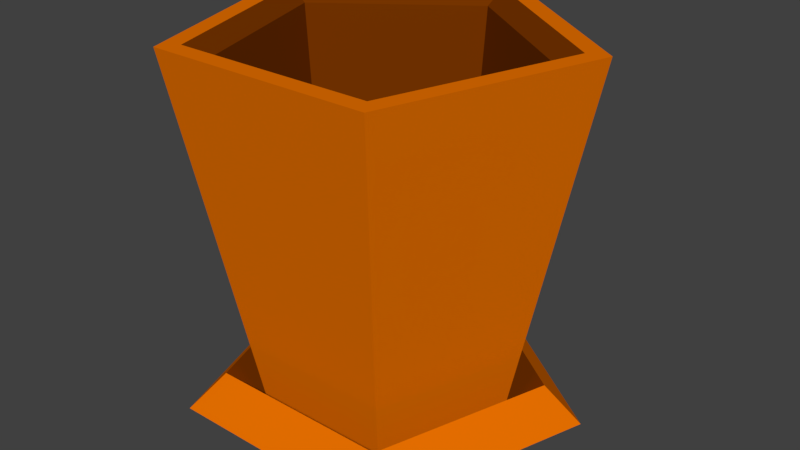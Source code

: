 # Source: Kruka.blend  (saved by Blender 2.78.0; exported with 4.5.12 LTS)
import bpy
from mathutils import Matrix  # noqa: F401  (used for matrix-valued properties, if any)

bpy.ops.wm.read_factory_settings(use_empty=True)
scene = bpy.context.scene
scene.name = 'Scene'

# ---- collections
col_collection_1 = bpy.data.collections.new('Collection 1'); scene.collection.children.link(col_collection_1)

# ---- materials (node trees are filled in below, after node groups)
mat_kruka = bpy.data.materials.new('Kruka')
mat_kruka.alpha_threshold = 0.0
mat_kruka.use_transparent_shadow = False
mat_kruka.diffuse_color = (0.8, 0.1646, 0.0, 1.0)
mat_kruka.roughness = 0.5
mat_material_001 = bpy.data.materials.new('Material.001')
mat_material_001.alpha_threshold = 0.0
mat_material_001.use_transparent_shadow = False
mat_material_001.diffuse_color = (0.1845, 0.03566, 0.0, 1.0)
mat_material_001.roughness = 0.5

# ---- material node trees

# ---- world
world_world = bpy.data.worlds.new('World'); scene.world = world_world
world_world.color = (0.05088, 0.05088, 0.05088)
world_world.use_sun_shadow = False
world_world.sun_shadow_jitter_overblur = 0.0
world_world.cycles.sampling_method = 'MANUAL'

# ---- meshes
me_cylinder = bpy.data.meshes.new('Cylinder')
me_cylinder.from_pydata([(-4.097e-09, 0.582, -0.8506), (0.5535, 0.1798, -0.8506), (0.3421, -0.4708, -0.8506), (-0.4447, -0.6121, -1.0), (-0.3421, -0.4708, -0.8506), (-0.5535, 0.1798, -0.8506), (0.9511, 0.309, 1.0), (0.0, 1.0, 1.0), (0.5878, -0.809, 1.0), (-0.5878, -0.809, 1.0), (-0.9511, 0.309, 1.0), (0.7195, 0.2338, -1.0), (0.4447, -0.6121, -1.0), (-5.804e-09, 0.7565, -1.0), (0.5826, 0.1893, -0.9103), (0.3601, -0.4956, -0.9103), (-0.3601, -0.4956, -0.9103), (-0.7195, 0.2338, -1.0), (-0.5826, 0.1893, -0.9103), (-9.203e-09, 0.6126, -0.9103), (3.297e-10, 1.007, -0.8516), (0.9577, 0.3112, -0.8516), (0.7755, 0.252, -0.6744), (0.5919, -0.8147, -0.8516), (0.4793, -0.6596, -0.6744), (-0.5919, -0.8147, -0.8516), (-0.4793, -0.6596, -0.6744), (-0.9577, 0.3112, -0.8516), (-0.7755, 0.252, -0.6744), (-4.242e-09, 0.8154, -0.6744), (0.8422, 0.2737, 1.0), (-3.017e-09, 0.8856, 1.0), (-5.675e-09, 0.7649, 0.9357), (0.4496, -0.6188, 0.9357), (-0.5205, -0.7164, 1.0), (-0.7274, 0.2364, 0.9357), (-0.8422, 0.2737, 1.0), (0.7274, 0.2364, 0.9357), (0.5205, -0.7164, 1.0), (-0.4496, -0.6188, 0.9357)], [], [(19, 7, 6, 14), (14, 6, 8, 15), (15, 8, 9, 16), (1, 0, 4, 2), (16, 9, 10, 18), (18, 10, 7, 19), (13, 3, 17), (1, 2, 33, 37), (31, 30, 6, 7), (2, 4, 39, 33), (4, 5, 35, 39), (38, 34, 9, 8), (30, 38, 8, 6), (5, 0, 32, 35), (34, 36, 10, 9), (36, 31, 7, 10), (4, 0, 5), (3, 13, 11, 12), (18, 19, 29, 28), (14, 15, 24, 22), (17, 3, 25, 27), (12, 11, 21, 23), (15, 16, 26, 24), (27, 28, 29, 20), (25, 26, 28, 27), (23, 24, 26, 25), (21, 22, 24, 23), (20, 29, 22, 21), (11, 13, 20, 21), (19, 14, 22, 29), (3, 12, 23, 25), (16, 18, 28, 26), (13, 17, 27, 20), (0, 1, 37, 32), (30, 31, 32, 37), (38, 30, 37, 33), (34, 38, 33, 39), (36, 34, 39, 35), (31, 36, 35, 32)])
me_cylinder.polygons.foreach_set('material_index', [0, 0, 0, 1, 0, 0, 0, 1, 0, 1, 1, 0, 0, 1, 0, 0, 1, 0, 1, 1, 1, 1, 1, 0, 0, 0, 0, 0, 1, 1, 1, 1, 1, 1, 1, 1, 1, 1, 1])
me_cylinder.materials.append(mat_kruka)
me_cylinder.materials.append(mat_material_001)
me_cylinder.use_remesh_preserve_volume = False
me_cylinder.use_remesh_preserve_attributes = False
me_cylinder.use_mirror_vertex_groups = False
me_cylinder.update()

# ---- objects
ob_cylinder = bpy.data.objects.new('Cylinder', me_cylinder)

# ---- transforms, parenting, visibility, modifiers, constraints
ob_cylinder.location = (0.0, 0.0, 0.0)
ob_cylinder.lineart.crease_threshold = 0.0

# ---- collection membership
col_collection_1.objects.link(ob_cylinder)

# ---- scene / render settings (as saved in the file)
scene.frame_start = 1; scene.frame_end = 250; scene.frame_set(1)
scene.render.engine = 'BLENDER_EEVEE_NEXT'
scene.render.resolution_percentage = 50
scene.render.dither_intensity = 0.0
scene.cycles.use_denoising = False
scene.cycles.samples = 128
scene.cycles.sampling_pattern = 'TABULATED_SOBOL'
scene.cycles.light_sampling_threshold = 0.0
scene.cycles.use_adaptive_sampling = False
scene.cycles.use_light_tree = False
scene.cycles.blur_glossy = 0.0
scene.cycles.sample_clamp_indirect = 0.0
scene.view_settings.view_transform = 'Standard'
bpy.context.view_layer.update()

# ---- added for rendering (the .blend has no active camera and no usable light): camera, sun
cam_auto = bpy.data.cameras.new('AutoCamera')
cam_auto.lens = 50.0
cam_auto.sensor_width = 36.0
cam_auto.clip_end = 1000.0
ob_auto_camera = bpy.data.objects.new('AutoCamera', cam_auto)
scene.collection.objects.link(ob_auto_camera)
ob_auto_camera.location = (3.06681, -3.58402, 2.45345)
ob_auto_camera.rotation_euler = (1.09748, -7.21219e-08, 0.694738)
scene.camera = ob_auto_camera
light_auto_sun = bpy.data.lights.new('AutoSun', 'SUN')
light_auto_sun.energy = 3.0
light_auto_sun.angle = 0.0523599
ob_auto_sun = bpy.data.objects.new('AutoSun', light_auto_sun)
scene.collection.objects.link(ob_auto_sun)
ob_auto_sun.rotation_euler = (0.872665, 0.174533, 0.523599)
bpy.context.view_layer.update()
